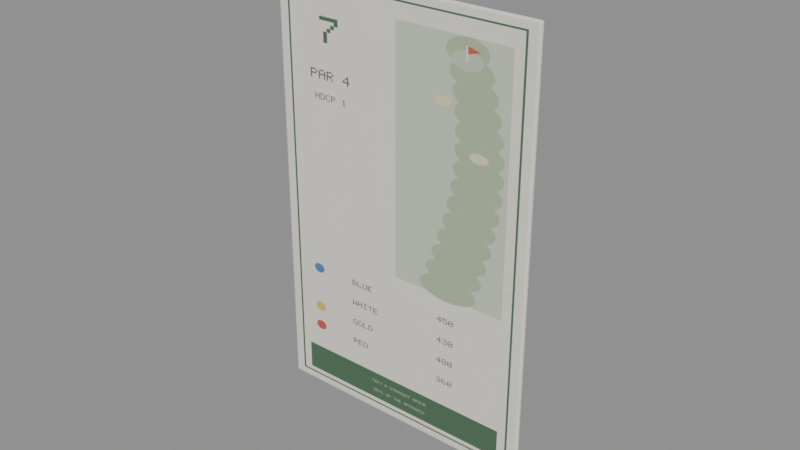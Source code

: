 # Source: pf_scorecard_holeguide.blend  (saved by Blender 5.1.30; exported with 4.5.12 LTS)
import bpy
from mathutils import Matrix  # noqa: F401  (used for matrix-valued properties, if any)

bpy.ops.wm.read_factory_settings(use_empty=True)
scene = bpy.context.scene
scene.name = 'Scene'

# ---- images (referenced by path relative to the original .blend; pixels are not part of the script)
import os
ASSET_DIR = os.environ.get("B2B_ASSET_DIR", "")  # directory of the original .blend (textures are referenced by path, not embedded)
HERE = os.path.dirname(os.path.abspath(__file__))  # packed textures are extracted next to this script under _unpacked/

def load_image(name, relpath, width, height, colorspace="sRGB"):
    """Load a texture the original file referenced (path relative to the .blend, or extracted next to this script)."""
    p = next((c for c in (os.path.join(HERE, relpath), os.path.join(ASSET_DIR, relpath)) if relpath and os.path.exists(c)), "")
    if p:
        img = bpy.data.images.load(p, check_existing=True)
        img.name = name
    else:  # same state as the original file: an image datablock whose file is absent (Cycles renders it pink)
        img = bpy.data.images.new(name, width, height)
        img.source = "FILE"
        img.filepath = "//" + (relpath or name)
    img.colorspace_settings.name = colorspace
    return img
img_holeguide = load_image('HoleGuide', '_unpacked/HoleGuide.64cdd988.png', 512, 1024, 'sRGB')

# ---- materials (node trees are filled in below, after node groups)
mat_m_holeguide = bpy.data.materials.new('M_HoleGuide')
mat_m_collision = bpy.data.materials.new('M_Collision')
mat_m_collision.surface_render_method = 'BLENDED'
mat_m_collision.blend_method = 'BLEND'
mat_m_collision.diffuse_color = (1.0, 0.0, 1.0, 0.0)

# ---- node groups
ng_smooth_by_angle = bpy.data.node_groups.new('Smooth by Angle', 'GeometryNodeTree')
_s = ng_smooth_by_angle.interface.new_socket(name='Mesh', in_out='OUTPUT', socket_type='NodeSocketGeometry')
_s = ng_smooth_by_angle.interface.new_socket(name='Mesh', in_out='INPUT', socket_type='NodeSocketGeometry')
_s = ng_smooth_by_angle.interface.new_socket(name='Angle', in_out='INPUT', socket_type='NodeSocketFloat')
_s.subtype = 'ANGLE'
_s.default_value = 0.5236
_s.min_value = 0.0
_s.max_value = 3.142
_s.description = 'Maximum face angle for smooth edges'
_s = ng_smooth_by_angle.interface.new_socket(name='Ignore Sharpness', in_out='INPUT', socket_type='NodeSocketBool')
_s.force_non_field = True
ng_smooth_by_angle.is_modifier = True
_N = ng_smooth_by_angle.nodes; _L = ng_smooth_by_angle.links
n0 = _N.new('GeometryNodeSetShadeSmooth'); n0.name = 'Set Shade Smooth'; n0.location = (120, -80)
n0.domain = 'EDGE'
n1 = _N.new('GeometryNodeSetShadeSmooth'); n1.name = 'Set Shade Smooth.001'; n1.location = (300, -80)
n2 = _N.new('NodeGroupOutput'); n2.name = 'Group Output'; n2.location = (480, -80)
n3 = _N.new('GeometryNodeInputMeshEdgeAngle'); n3.name = 'Edge Angle'; n3.location = (-440, -240)
n4 = _N.new('NodeGroupInput'); n4.name = 'Group Input'; n4.location = (-80, -80)
n5 = _N.new('GeometryNodeInputEdgeSmooth'); n5.name = 'Is Edge Smooth'; n5.location = (-260, -120)
n6 = _N.new('GeometryNodeInputShadeSmooth'); n6.name = 'Is Shade Smooth'; n6.location = (-440, -397)
n7 = _N.new('FunctionNodeCompare'); n7.name = 'Compare'; n7.location = (-260, -260)
n7.operation = 'LESS_EQUAL'
n7.inputs[6].default_value = (0.0, 0.0, 0.0, 0.0)
n7.inputs[7].default_value = (0.0, 0.0, 0.0, 0.0)
n8 = _N.new('FunctionNodeBooleanMath'); n8.name = 'Boolean Math.001'; n8.location = (-80, -260)
n9 = _N.new('NodeGroupInput'); n9.name = 'Group Input.001'; n9.location = (-440, -329)
n10 = _N.new('NodeGroupInput'); n10.name = 'Group Input.002'; n10.location = (-259, -189)
n11 = _N.new('FunctionNodeBooleanMath'); n11.name = 'Boolean Math'; n11.location = (-80, -149)
n11.operation = 'OR'
n12 = _N.new('FunctionNodeBooleanMath'); n12.name = 'Boolean Math.002'; n12.location = (-260, -380)
n12.operation = 'OR'
n13 = _N.new('NodeGroupInput'); n13.name = 'Group Input.003'; n13.location = (-440, -460)
_L.new(n3.outputs[0], n7.inputs[0])
_L.new(n1.outputs[0], n2.inputs[0])
_L.new(n9.outputs[1], n7.inputs[1])
_L.new(n7.outputs[0], n8.inputs[0])
_L.new(n4.outputs[0], n0.inputs[0])
_L.new(n0.outputs[0], n1.inputs[0])
_L.new(n8.outputs[0], n0.inputs[2])
_L.new(n10.outputs[2], n11.inputs[1])
_L.new(n5.outputs[0], n11.inputs[0])
_L.new(n11.outputs[0], n0.inputs[1])
_L.new(n13.outputs[2], n12.inputs[1])
_L.new(n6.outputs[0], n12.inputs[0])
_L.new(n12.outputs[0], n8.inputs[1])
n2.is_active_output = True

# ---- material node trees
mat_m_holeguide.use_nodes = True; mat_m_holeguide.node_tree.nodes.clear()
_N = mat_m_holeguide.node_tree.nodes; _L = mat_m_holeguide.node_tree.links
n0 = _N.new('ShaderNodeBsdfPrincipled'); n0.name = 'Principled BSDF'; n0.location = (-200, 100)
n0.inputs[2].default_value = 0.62
n1 = _N.new('ShaderNodeOutputMaterial'); n1.name = 'Material Output'; n1.location = (200, 100)
n2 = _N.new('ShaderNodeTexImage'); n2.name = 'Image Texture'; n2.location = (0, 0)
n2.image = img_holeguide
_L.new(n0.outputs[0], n1.inputs[0])
_L.new(n2.outputs[0], n0.inputs[0])
n1.is_active_output = True
mat_m_collision.use_nodes = True; mat_m_collision.node_tree.nodes.clear()
_N = mat_m_collision.node_tree.nodes; _L = mat_m_collision.node_tree.links
n0 = _N.new('ShaderNodeBsdfPrincipled'); n0.name = 'Principled BSDF'; n0.location = (-200, 100)
n0.inputs[0].default_value = (1.0, 0.0, 1.0, 1.0)
n0.inputs[2].default_value = 1.0
n0.inputs[4].default_value = 0.0
n1 = _N.new('ShaderNodeOutputMaterial'); n1.name = 'Material Output'; n1.location = (200, 100)
_L.new(n0.outputs[0], n1.inputs[0])
n1.is_active_output = True

# ---- meshes
me_pf_scorecard_holeguide_card = bpy.data.meshes.new('pf_scorecard_holeguide_card')
me_pf_scorecard_holeguide_card.from_pydata([(-0.0444, -0.0002, -0.07), (-0.0444, -0.0008, -0.0694), (-0.045, -0.0002, -0.0694), (-0.0444, -0.0006243, -0.06982), (-0.04475, -0.0005464, -0.06975), (-0.04482, -0.0006243, -0.0694), (-0.04482, -0.0002, -0.06982), (-0.0444, -0.0008, 0.0694), (-0.0444, -0.0002, 0.07), (-0.045, -0.0002, 0.0694), (-0.0444, -0.0006243, 0.06982), (-0.04475, -0.0005464, 0.06975), (-0.04482, -0.0002, 0.06982), (-0.04482, -0.0006243, 0.0694), (-0.0444, 0.0002, -0.07), (-0.045, 0.0002, -0.0694), (-0.0444, 0.0008, -0.0694), (-0.04482, 0.0002, -0.06982), (-0.04475, 0.0005464, -0.06975), (-0.04482, 0.0006243, -0.0694), (-0.0444, 0.0006243, -0.06982), (-0.0444, 0.0002, 0.07), (-0.0444, 0.0008, 0.0694), (-0.045, 0.0002, 0.0694), (-0.0444, 0.0006243, 0.06982), (-0.04475, 0.0005464, 0.06975), (-0.04482, 0.0006243, 0.0694), (-0.04482, 0.0002, 0.06982), (0.0444, -0.0002, -0.07), (0.045, -0.0002, -0.0694), (0.0444, -0.0008, -0.0694), (0.04482, -0.0002, -0.06982), (0.04475, -0.0005464, -0.06975), (0.04482, -0.0006243, -0.0694), (0.0444, -0.0006243, -0.06982), (0.0444, -0.0002, 0.07), (0.0444, -0.0008, 0.0694), (0.045, -0.0002, 0.0694), (0.0444, -0.0006243, 0.06982), (0.04475, -0.0005464, 0.06975), (0.04482, -0.0006243, 0.0694), (0.04482, -0.0002, 0.06982), (0.0444, 0.0002, -0.07), (0.0444, 0.0008, -0.0694), (0.045, 0.0002, -0.0694), (0.0444, 0.0006243, -0.06982), (0.04475, 0.0005464, -0.06975), (0.04482, 0.0006243, -0.0694), (0.04482, 0.0002, -0.06982), (0.0444, 0.0002, 0.07), (0.045, 0.0002, 0.0694), (0.0444, 0.0008, 0.0694), (0.04482, 0.0002, 0.06982), (0.04475, 0.0005464, 0.06975), (0.04482, 0.0006243, 0.0694), (0.0444, 0.0006243, 0.06982)], [], [(0, 3, 4, 6), (1, 5, 4, 3), (2, 6, 4, 5), (7, 10, 11, 13), (8, 12, 11, 10), (9, 13, 11, 12), (14, 17, 18, 20), (15, 19, 18, 17), (16, 20, 18, 19), (21, 24, 25, 27), (22, 26, 25, 24), (23, 27, 25, 26), (28, 31, 32, 34), (29, 33, 32, 31), (30, 34, 32, 33), (35, 38, 39, 41), (36, 40, 39, 38), (37, 41, 39, 40), (42, 45, 46, 48), (43, 47, 46, 45), (44, 48, 46, 47), (49, 52, 53, 55), (50, 54, 53, 52), (51, 55, 53, 54), (14, 0, 6, 17), (17, 6, 2, 15), (1, 7, 13, 5), (5, 13, 9, 2), (8, 21, 27, 12), (12, 27, 23, 9), (22, 16, 19, 26), (26, 19, 15, 23), (42, 14, 20, 45), (45, 20, 16, 43), (21, 49, 55, 24), (24, 55, 51, 22), (50, 44, 47, 54), (54, 47, 43, 51), (28, 42, 48, 31), (31, 48, 44, 29), (49, 35, 41, 52), (52, 41, 37, 50), (36, 30, 33, 40), (40, 33, 29, 37), (0, 28, 34, 3), (3, 34, 30, 1), (35, 8, 10, 38), (38, 10, 7, 36), (14, 42, 28, 0), (2, 9, 23, 15), (30, 36, 7, 1), (49, 21, 8, 35), (16, 22, 51, 43), (44, 50, 37, 29)])
_uv = me_pf_scorecard_holeguide_card.uv_layers.new(name='UVMap')
_uv.uv.foreach_set('vector', [0.0001333, 0.0075, 0.0034, -9.381e-10, 2.816e-05, 0.0009057, -3.974e-10, 0.0075, 0.006667, 0.004286, -1.987e-08, 0.004286, 2.816e-05, 0.0009057, 0.0034, -9.381e-10, 0.0125, 8.571e-05, 0.0125, -4.257e-11, 0.01683, -4.257e-11, 0.02, 8.571e-05, 0.006667, 0.9957, 0.006667, 1.0, 0.002817, 1.0, -1.987e-08, 0.9957, 0.0001333, 0.0075, -3.974e-10, 0.0075, -3.974e-10, 0.00317, 0.0001333, 2.526e-10, 0.0125, 0.01991, 0.02, 0.01991, 0.02, 0.01996, 0.0125, 0.02, 0.0001333, 0.0125, -3.974e-10, 0.0125, -3.974e-10, 0.01683, 0.0001333, 0.02, 0.0075, 8.571e-05, 2.526e-10, 8.571e-05, 2.526e-10, 3.623e-05, 0.0075, -4.257e-11, 0.9933, 0.004286, 0.9933, -2.129e-09, 0.9972, -2.129e-09, 1.0, 0.004286, 0.0001333, 0.0125, 0.0001333, 0.02, 0.001613, 0.02, 0.00375, 0.01625, 0.9933, 0.9957, 1.0, 0.9957, 1.0, 0.9982, 0.9933, 1.0, 0.0075, 0.01991, 0.00375, 0.01625, 0.001613, 0.02, 2.526e-10, 0.01991, 0.01987, 0.0075, 0.02, 0.0075, 0.02, 0.00317, 0.01987, 2.526e-10, 0.0075, 8.571e-05, 2.526e-10, 8.571e-05, 2.526e-10, 3.623e-05, 0.0075, -4.257e-11, 0.9933, 0.004286, 0.9933, -2.129e-09, 0.9972, -2.129e-09, 1.0, 0.004286, 0.01987, 0.0075, 0.01987, 2.526e-10, 0.01994, 2.526e-10, 0.02, 0.0075, 0.9933, 0.9957, 1.0, 0.9957, 1.0, 0.9982, 0.9933, 1.0, 0.0075, 0.01991, 0.0075, 0.02, 0.00317, 0.02, 2.526e-10, 0.01991, 0.01987, 0.0125, 0.01987, 0.02, 0.01994, 0.02, 0.02, 0.0125, 0.006667, 0.004286, -1.987e-08, 0.004286, -1.987e-08, 0.001811, 0.006667, -2.129e-09, 0.0125, 8.571e-05, 0.0125, -4.257e-11, 0.01683, -4.257e-11, 0.02, 8.571e-05, 0.01987, 0.0125, 0.01625, 0.01625, 0.02, 0.0184, 0.01987, 0.02, 0.0125, 0.01991, 0.02, 0.01991, 0.02, 0.0184, 0.01625, 0.01625, 0.006667, 0.9957, 0.006666, 1.0, 0.002817, 1.0, -1.987e-08, 0.9957, 0.0001333, 0.0125, 0.0001333, 0.0075, -3.974e-10, 0.0075, -3.974e-10, 0.0125, 0.0075, -4.257e-11, 0.0125, -4.257e-11, 0.0125, 8.571e-05, 0.0075, 8.571e-05, 0.006667, 0.004286, 0.006667, 0.9957, -1.987e-08, 0.9957, -1.987e-08, 0.004286, 0.02, 8.571e-05, 0.02, 0.01991, 0.0125, 0.01991, 0.0125, 8.571e-05, 0.0001333, 0.0075, 0.0001333, 0.0125, 0.00375, 0.01625, -3.974e-10, 0.0075, 0.0125, 0.02, 0.00375, 0.01625, 0.0075, 0.01991, 0.0125, 0.01991, 0.9933, 0.9957, 0.9933, 0.004286, 1.0, 0.004286, 1.0, 0.9957, 2.526e-10, 0.01991, 2.526e-10, 8.571e-05, 0.0075, 8.571e-05, 0.0075, 0.01991, 0.01987, 0.0125, 0.0001333, 0.0125, 0.0001333, 0.02, 0.01987, 0.02, 0.006667, -2.129e-09, 0.9933, -2.129e-09, 0.9933, 0.004286, 0.006667, 0.004286, 0.0001333, 0.0125, 0.01987, 0.0125, 0.01987, 0.02, 0.0001333, 0.02, 0.9933, 1.0, 0.006666, 1.0, 0.006667, 0.9957, 0.9933, 0.9957, 0.0125, 0.01991, 0.0125, 8.571e-05, 0.02, 8.571e-05, 0.02, 0.01991, -1.987e-08, 0.9957, -1.987e-08, 0.004286, 0.006667, 0.004286, 0.006667, 0.9957, 0.01987, 0.0075, 0.01987, 0.0125, 0.02, 0.0125, 0.02, 0.0075, 0.0075, -4.257e-11, 0.0125, -4.257e-11, 0.0125, 8.571e-05, 0.0075, 8.571e-05, 0.01987, 0.0125, 0.01987, 0.0075, 0.02, 0.0075, 0.01625, 0.01625, 0.01625, 0.01625, 0.0075, 0.02, 0.0075, 0.01991, 0.0125, 0.01991, 0.9933, 0.9957, 0.9933, 0.004286, 1.0, 0.004286, 1.0, 0.9957, 2.526e-10, 0.01991, 2.526e-10, 8.571e-05, 0.0075, 8.571e-05, 0.0075, 0.01991, 0.0001333, 0.0075, 0.01987, 0.0075, 0.01987, 2.526e-10, 0.0034, -9.381e-10, 0.0034, -9.381e-10, 0.9933, -2.129e-09, 0.9933, 0.004286, 0.006667, 0.004286, 0.01987, 0.0075, 0.0001333, 0.0075, 0.0001333, 2.526e-10, 0.01987, 2.526e-10, 0.9933, 1.0, 0.006667, 1.0, 0.006667, 0.9957, 0.9933, 0.9957, 0.0001333, 0.0125, 0.01987, 0.0125, 0.01987, 0.0075, 0.0001333, 0.0075, 0.0125, 8.571e-05, 0.0125, 0.01991, 0.0075, 0.01991, 0.0075, 8.571e-05, 0.9933, 0.004286, 0.9933, 0.9957, 0.006667, 0.9957, 0.006667, 0.004286, 0.01987, 0.0125, 0.0001333, 0.0125, 0.0001333, 0.0075, 0.01987, 0.0075, 0.9933, 0.004286, 0.9933, 0.9957, 0.006667, 0.9957, 0.006667, 0.004286, 0.0125, 8.571e-05, 0.0125, 0.01991, 0.0075, 0.01991, 0.0075, 8.571e-05])
me_pf_scorecard_holeguide_card.materials.append(mat_m_holeguide)
me_pf_scorecard_holeguide_card.update()
me_cube = bpy.data.meshes.new('Cube')
me_cube.from_pydata([(-0.045, -0.002, -0.07), (-0.045, -0.002, 0.07), (-0.045, 0.002, -0.07), (-0.045, 0.002, 0.07), (0.045, -0.002, -0.07), (0.045, -0.002, 0.07), (0.045, 0.002, -0.07), (0.045, 0.002, 0.07)], [], [(0, 1, 3, 2), (2, 3, 7, 6), (6, 7, 5, 4), (4, 5, 1, 0), (2, 6, 4, 0), (7, 3, 1, 5)])
me_cube.polygons.foreach_set('use_smooth', [True] * 6)
_uv = me_cube.uv_layers.new(name='UVMap')
_uv.uv.foreach_set('vector', [0.375, 0.0, 0.625, 0.0, 0.625, 0.25, 0.375, 0.25, 0.375, 0.25, 0.625, 0.25, 0.625, 0.5, 0.375, 0.5, 0.375, 0.5, 0.625, 0.5, 0.625, 0.75, 0.375, 0.75, 0.375, 0.75, 0.625, 0.75, 0.625, 1.0, 0.375, 1.0, 0.125, 0.5, 0.375, 0.5, 0.375, 0.75, 0.125, 0.75, 0.625, 0.5, 0.875, 0.5, 0.875, 0.75, 0.625, 0.75])
me_cube.materials.append(mat_m_collision)
me_cube.update()

# ---- objects
ob_pf_scorecard_holeguide = bpy.data.objects.new('pf_scorecard_holeguide', None)
ob_pf_scorecard_holeguide_card = bpy.data.objects.new('pf_scorecard_holeguide_card', me_pf_scorecard_holeguide_card)
ob_col_pf_scorecard_holeguide = bpy.data.objects.new('COL_pf_scorecard_holeguide', me_cube)
ob_pickup_socket = bpy.data.objects.new('PICKUP_SOCKET', None)
ob_shelf_anchor = bpy.data.objects.new('SHELF_ANCHOR', None)

# ---- transforms, parenting, visibility, modifiers, constraints
ob_pf_scorecard_holeguide.location = (0.0, 0.0, 0.0)
ob_pf_scorecard_holeguide.empty_display_size = 0.1
ob_pf_scorecard_holeguide_card.parent = ob_pf_scorecard_holeguide
ob_pf_scorecard_holeguide_card.location = (0.0, 0.0, 0.07)
ob_col_pf_scorecard_holeguide.parent = ob_pf_scorecard_holeguide
ob_col_pf_scorecard_holeguide.location = (0.0, 0.0, 0.07)
ob_col_pf_scorecard_holeguide.hide_render = True
ob_col_pf_scorecard_holeguide.display_type = 'WIRE'
_m = ob_col_pf_scorecard_holeguide.modifiers.new('Smooth by Angle', 'NODES')
_m.node_group = ng_smooth_by_angle
_gi = [s.identifier for s in ng_smooth_by_angle.interface.items_tree if s.item_type == 'SOCKET' and s.in_out == 'INPUT']
_m[_gi[1]] = 0.6632  # 'Angle'
_m.use_pin_to_last = True
_m.show_group_selector = False
ob_pickup_socket.parent = ob_pf_scorecard_holeguide
ob_pickup_socket.location = (0.0, 0.0, 0.07)
ob_pickup_socket.empty_display_type = 'ARROWS'
ob_pickup_socket.empty_display_size = 0.05
ob_shelf_anchor.parent = ob_pf_scorecard_holeguide
ob_shelf_anchor.location = (0.0, 0.0, 0.0)
ob_shelf_anchor.empty_display_type = 'ARROWS'
ob_shelf_anchor.empty_display_size = 0.05

# ---- collection membership
scene.collection.objects.link(ob_pf_scorecard_holeguide)
scene.collection.objects.link(ob_pf_scorecard_holeguide_card)
scene.collection.objects.link(ob_col_pf_scorecard_holeguide)
scene.collection.objects.link(ob_pickup_socket)
scene.collection.objects.link(ob_shelf_anchor)

# ---- scene / render settings (as saved in the file)
scene.frame_start = 1; scene.frame_end = 250; scene.frame_set(1)
scene.render.engine = 'BLENDER_EEVEE_NEXT'
scene.render.bake_bias = 0.0
scene.render.bake_samples = 0
scene.cycles.sampling_pattern = 'TABULATED_SOBOL'
scene.eevee.use_volume_custom_range = False
bpy.context.view_layer.update()

# ---- added for rendering (the .blend has no active camera and no usable light): camera, sun + grey world if the file has none
cam_auto = bpy.data.cameras.new('AutoCamera')
cam_auto.lens = 50.0
cam_auto.sensor_width = 36.0
cam_auto.clip_end = 1000.0
ob_auto_camera = bpy.data.objects.new('AutoCamera', cam_auto)
scene.collection.objects.link(ob_auto_camera)
ob_auto_camera.location = (0.185045, -0.222054, 0.218036)
ob_auto_camera.rotation_euler = (1.09748, -7.21219e-08, 0.694738)
scene.camera = ob_auto_camera
light_auto_sun = bpy.data.lights.new('AutoSun', 'SUN')
light_auto_sun.energy = 3.0
light_auto_sun.angle = 0.0523599
ob_auto_sun = bpy.data.objects.new('AutoSun', light_auto_sun)
scene.collection.objects.link(ob_auto_sun)
ob_auto_sun.rotation_euler = (0.872665, 0.174533, 0.523599)
if scene.world is None:
    world_auto = bpy.data.worlds.new('AutoWorld')
    world_auto.color = (0.3, 0.3, 0.3)
    scene.world = world_auto
bpy.context.view_layer.update()
